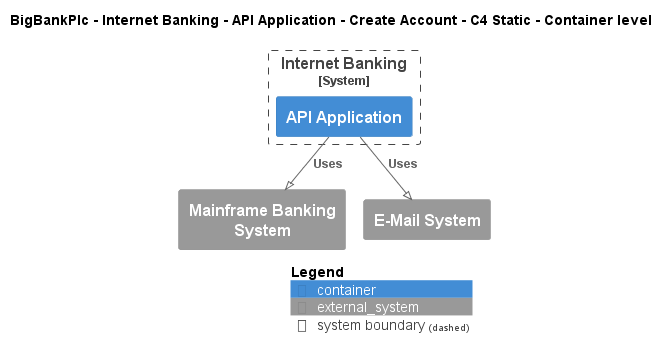

The diagram above was rendered by PlantUML. Its source (embedded in the PNG):
@startuml
!pragma layout smetana
!include ..\..\..\..\..\..\..\.c4s\C4_Container.puml

AddElementTag("c4interflow:lifecycle:new", $bgColor=green, $fontColor=#ffffff, $borderColor=green, $shadowing="False")
AddElementTag("c4interflow:lifecycle:changed", $bgColor=orange, $fontColor=#ffffff, $borderColor=orange, $shadowing="False")
AddElementTag("c4interflow:lifecycle:removed", $bgColor=red, $fontColor=#ffffff, $borderColor=red, $shadowing="False")

AddRelTag("c4interflow:lifecycle:new", $textColor=green, $lineColor=green)
AddRelTag("c4interflow:lifecycle:changed", $textColor=orange, $lineColor=orange)
AddRelTag("c4interflow:lifecycle:removed", $textColor=red, $lineColor=red)

SHOW_PERSON_PORTRAIT()
LAYOUT_TOP_DOWN()

skinparam linetype polyline

title BigBankPlc - Internet Banking - API Application - Create Account - C4 Static - Container level


System_Boundary(BigBankPlc.SoftwareSystems.InternetBanking, "Internet Banking") {
    Container(BigBankPlc.SoftwareSystems.InternetBanking.Containers.APIApplication, "API Application", "", "")
}
System_Ext(BigBankPlc.SoftwareSystems.MainframeBankingSystem, "Mainframe Banking System", "")
System_Ext(BigBankPlc.SoftwareSystems.EMailSystem, "E-Mail System", "")

Rel(BigBankPlc.SoftwareSystems.InternetBanking.Containers.APIApplication, BigBankPlc.SoftwareSystems.MainframeBankingSystem, "Uses")
Rel(BigBankPlc.SoftwareSystems.InternetBanking.Containers.APIApplication, BigBankPlc.SoftwareSystems.EMailSystem, "Uses")


SHOW_LEGEND()
@enduml